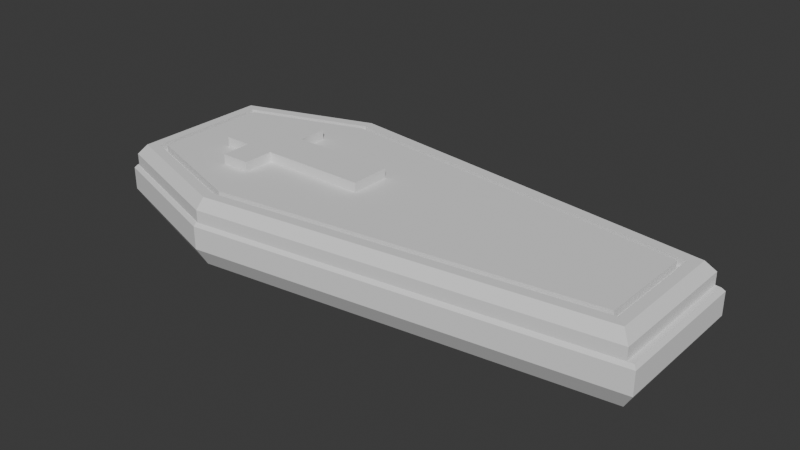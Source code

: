 # Source: casket.blend  (saved by Blender 4.2.66; exported with 4.5.12 LTS)
import bpy
from mathutils import Matrix  # noqa: F401  (used for matrix-valued properties, if any)

bpy.ops.wm.read_factory_settings(use_empty=True)
scene = bpy.context.scene
scene.name = 'Scene'

# ---- collections
col_collection = bpy.data.collections.new('Collection'); scene.collection.children.link(col_collection)

# ---- world
world_world = bpy.data.worlds.new('World'); scene.world = world_world
world_world.use_nodes = True; world_world.node_tree.nodes.clear()
_N = world_world.node_tree.nodes; _L = world_world.node_tree.links
n0 = _N.new('ShaderNodeOutputWorld'); n0.name = 'World Output'; n0.location = (300, 300)
n1 = _N.new('ShaderNodeBackground'); n1.name = 'Background'; n1.location = (10, 300)
n1.inputs[0].default_value = (0.05088, 0.05088, 0.05088, 1.0)
_L.new(n1.outputs[0], n0.inputs[0])
n0.is_active_output = True
world_world.color = (0.05088, 0.05088, 0.05088)
world_world.sun_shadow_jitter_overblur = 0.0

# ---- meshes
me_cube_001 = bpy.data.meshes.new('Cube.001')
me_cube_001.from_pydata([(-4.358, -6.114, -0.6346), (-4.358, 6.114, -0.6346), (15.56, -3.546, -0.6346), (15.56, 3.546, -0.6346), (-11.27, 3.782, -0.6346), (-11.27, -3.782, -0.6346), (-4.265, -5.171, 0.2865), (-4.358, -6.114, -0.1323), (-4.265, 5.171, 0.2865), (-4.358, 6.114, -0.1323), (14.63, -2.734, 0.2865), (15.56, -3.546, -0.1323), (14.63, 2.734, 0.2865), (15.56, 3.546, -0.1323), (-10.35, -3.119, 0.2865), (-11.27, -3.782, -0.1323), (-10.35, 3.119, 0.2865), (-11.27, 3.782, -0.1323), (-4.316, 5.687, 0.2865), (15.14, 3.178, 0.2865), (15.14, -3.178, 0.2865), (-4.316, -5.687, 0.2865), (-10.85, -3.481, 0.2865), (-10.85, 3.481, 0.2865), (-4.234, 4.855, -0.03082), (14.32, 2.462, -0.03082), (14.32, -2.462, -0.03082), (-4.234, -4.855, -0.03082), (-10.04, -2.897, -0.03082), (-10.04, 2.897, -0.03082), (-4.265, 5.171, -0.03082), (14.63, 2.734, -0.03082), (14.63, -2.734, -0.03082), (-4.265, -5.171, -0.03082), (-10.35, -3.119, -0.03082), (-10.35, 3.119, -0.03082), (-4.234, 4.855, -0.03082), (14.32, 2.462, -0.03082), (14.32, -2.462, -0.03082), (-4.234, -4.855, -0.03082), (-10.04, -2.897, -0.03082), (-10.04, 2.897, -0.03082), (-4.234, 4.855, 0.2865), (14.32, 2.462, 0.2865), (14.32, -2.462, 0.2865), (-4.234, -4.855, 0.2865), (-10.04, -2.897, 0.2865), (-10.04, 2.897, 0.2865)], [], [(1, 3, 2, 0, 5, 4), (3, 13, 11, 2), (5, 15, 17, 4), (10, 12, 31, 32), (1, 9, 13, 3), (2, 11, 7, 0), (9, 1, 4, 17), (18, 19, 13, 9), (19, 20, 11, 13), (20, 21, 7, 11), (22, 23, 17, 15), (9, 17, 23, 18), (15, 7, 21, 22), (0, 7, 15, 5), (8, 12, 19, 18), (12, 10, 20, 19), (10, 6, 21, 20), (14, 16, 23, 22), (16, 8, 18, 23), (6, 14, 22, 21), (28, 27, 39, 40), (8, 16, 35, 30), (6, 10, 32, 33), (12, 8, 30, 31), (14, 6, 33, 34), (16, 14, 34, 35), (24, 25, 31, 30), (25, 26, 32, 31), (26, 27, 33, 32), (28, 29, 35, 34), (29, 24, 30, 35), (27, 28, 34, 33), (36, 41, 47, 42), (29, 28, 40, 41), (26, 25, 37, 38), (24, 29, 41, 36), (27, 26, 38, 39), (25, 24, 36, 37), (42, 47, 46, 45, 44, 43), (39, 38, 44, 45), (37, 36, 42, 43), (40, 39, 45, 46), (41, 40, 46, 47), (38, 37, 43, 44)])
_uv = me_cube_001.uv_layers.new(name='UVMap')
_uv.uv.foreach_set('vector', [0.125, 0.5, 0.375, 0.5, 0.375, 0.75, 0.125, 0.75, 0.125, 0.75, 0.125, 0.5, 0.375, 0.5, 0.5619, 0.5, 0.5619, 0.75, 0.375, 0.75, 0.375, 0.0, 0.5619, 0.0, 0.5619, 0.25, 0.375, 0.25, 0.6361, 0.7197, 0.6361, 0.5303, 0.6361, 0.5303, 0.6361, 0.7197, 0.375, 0.25, 0.5619, 0.25, 0.5619, 0.5, 0.375, 0.5, 0.375, 0.75, 0.5619, 0.75, 0.5619, 1.0, 0.375, 1.0, 0.5619, 0.25, 0.375, 0.25, 0.375, 0.25, 0.5619, 0.25, 0.8706, 0.5072, 0.6301, 0.5138, 0.625, 0.5, 0.875, 0.5, 0.6301, 0.5138, 0.6301, 0.7362, 0.5619, 0.75, 0.5619, 0.5, 0.6301, 0.7362, 0.8706, 0.7428, 0.875, 0.75, 0.625, 0.75, 0.874, 0.7378, 0.874, 0.5122, 0.875, 0.5, 0.875, 0.75, 0.875, 0.5, 0.875, 0.5, 0.874, 0.5122, 0.8706, 0.5072, 0.875, 0.75, 0.875, 0.75, 0.8706, 0.7428, 0.874, 0.7378, 0.375, 1.0, 0.5619, 1.0, 0.5619, 1.0, 0.375, 1.0, 0.8656, 0.5164, 0.6361, 0.5303, 0.6301, 0.5138, 0.8706, 0.5072, 0.6361, 0.5303, 0.6361, 0.7197, 0.6301, 0.7362, 0.6301, 0.5138, 0.6361, 0.7197, 0.8656, 0.7336, 0.8706, 0.7428, 0.6301, 0.7362, 0.8726, 0.7236, 0.8726, 0.5264, 0.874, 0.5122, 0.874, 0.7378, 0.8726, 0.5264, 0.8656, 0.5164, 0.8706, 0.5072, 0.874, 0.5122, 0.8656, 0.7336, 0.8726, 0.7236, 0.874, 0.7378, 0.8706, 0.7428, 0.8716, 0.7153, 0.8628, 0.7279, 0.8628, 0.7279, 0.8716, 0.7153, 0.8656, 0.5164, 0.8726, 0.5264, 0.8726, 0.5264, 0.8656, 0.5164, 0.8656, 0.7336, 0.6361, 0.7197, 0.6361, 0.7197, 0.8656, 0.7336, 0.6361, 0.5303, 0.8656, 0.5164, 0.8656, 0.5164, 0.6361, 0.5303, 0.8726, 0.7236, 0.8656, 0.7336, 0.8656, 0.7336, 0.8726, 0.7236, 0.8726, 0.5264, 0.8726, 0.7236, 0.8726, 0.7236, 0.8726, 0.5264, 0.8628, 0.5221, 0.6398, 0.5402, 0.6361, 0.5303, 0.8656, 0.5164, 0.6398, 0.5402, 0.6398, 0.7098, 0.6361, 0.7197, 0.6361, 0.5303, 0.6398, 0.7098, 0.8628, 0.7279, 0.8656, 0.7336, 0.6361, 0.7197, 0.8716, 0.7153, 0.8716, 0.5347, 0.8726, 0.5264, 0.8726, 0.7236, 0.8716, 0.5347, 0.8628, 0.5221, 0.8656, 0.5164, 0.8726, 0.5264, 0.8628, 0.7279, 0.8716, 0.7153, 0.8726, 0.7236, 0.8656, 0.7336, 0.8628, 0.5221, 0.8716, 0.5347, 0.8716, 0.5347, 0.8628, 0.5221, 0.8716, 0.5347, 0.8716, 0.7153, 0.8716, 0.7153, 0.8716, 0.5347, 0.6398, 0.7098, 0.6398, 0.5402, 0.6398, 0.5402, 0.6398, 0.7098, 0.8628, 0.5221, 0.8716, 0.5347, 0.8716, 0.5347, 0.8628, 0.5221, 0.8628, 0.7279, 0.6398, 0.7098, 0.6398, 0.7098, 0.8628, 0.7279, 0.6398, 0.5402, 0.8628, 0.5221, 0.8628, 0.5221, 0.6398, 0.5402, 0.8628, 0.5221, 0.8716, 0.5347, 0.8716, 0.7153, 0.8628, 0.7279, 0.6398, 0.7098, 0.6398, 0.5402, 0.8628, 0.7279, 0.6398, 0.7098, 0.6398, 0.7098, 0.8628, 0.7279, 0.6398, 0.5402, 0.8628, 0.5221, 0.8628, 0.5221, 0.6398, 0.5402, 0.8716, 0.7153, 0.8628, 0.7279, 0.8628, 0.7279, 0.8716, 0.7153, 0.8716, 0.5347, 0.8716, 0.7153, 0.8716, 0.7153, 0.8716, 0.5347, 0.6398, 0.7098, 0.6398, 0.5402, 0.6398, 0.5402, 0.6398, 0.7098])
me_cube_001.update()
me_cube_002 = bpy.data.meshes.new('Cube.002')
me_cube_002.from_pydata([(-3.667, -1.072, -0.3728), (-3.667, -1.072, 0.3728), (-3.667, 1.072, -0.3728), (-3.667, 1.072, 0.3728), (3.667, -1.072, -0.3728), (3.667, -1.072, 0.3728), (3.667, 1.072, -0.3728), (3.667, 1.072, 0.3728), (-1.092, 1.072, -0.3728), (-1.092, 1.072, 0.3728), (-1.092, -1.072, -0.3728), (-1.092, -1.072, 0.3728), (-2.414, 1.072, -0.3728), (-2.414, -1.072, 0.3728), (-2.414, 1.072, 0.3728), (-2.414, -1.072, -0.3728), (-2.414, 1.072, 0.3728), (-1.092, 1.072, 0.3728), (-2.414, -1.072, -0.3728), (-1.092, -1.072, -0.3728), (-1.092, -1.072, 0.3728), (-1.092, 1.072, -0.3728), (-2.414, 1.072, -0.3728), (-2.414, -1.072, 0.3728), (-2.414, 1.072, 0.3728), (-1.092, 1.072, 0.3728), (-2.414, -1.072, -0.3728), (-1.092, -1.072, -0.3728), (-1.092, -1.072, 0.3728), (-1.092, 1.072, -0.3728), (-2.414, 1.072, -0.3728), (-2.414, -1.072, 0.3728), (-2.414, 2.68, 0.3728), (-1.092, 2.68, 0.3728), (-1.092, 2.68, -0.3728), (-2.414, 2.68, -0.3728), (-2.414, -2.68, -0.3728), (-1.092, -2.68, -0.3728), (-1.092, -2.68, 0.3728), (-2.414, -2.68, 0.3728)], [], [(0, 1, 3, 2), (8, 9, 7, 6), (6, 7, 5, 4), (15, 13, 1, 0), (8, 6, 4, 10), (14, 3, 1, 13), (7, 9, 11, 5), (12, 8, 10, 15), (4, 5, 11, 10), (9, 8, 21, 17), (2, 3, 14, 12), (2, 12, 15, 0), (9, 14, 13, 11), (11, 13, 23, 20), (19, 20, 28, 27), (21, 22, 30, 29), (12, 14, 16, 22), (14, 9, 17, 16), (8, 12, 22, 21), (10, 11, 20, 19), (13, 15, 18, 23), (15, 10, 19, 18), (24, 25, 33, 32), (31, 26, 36, 39), (16, 17, 25, 24), (23, 18, 26, 31), (20, 23, 31, 28), (17, 21, 29, 25), (18, 19, 27, 26), (22, 16, 24, 30), (35, 32, 33, 34), (25, 29, 34, 33), (30, 24, 32, 35), (29, 30, 35, 34), (37, 38, 39, 36), (28, 31, 39, 38), (26, 27, 37, 36), (27, 28, 38, 37)])
_uv = me_cube_002.uv_layers.new(name='UVMap')
_uv.uv.foreach_set('vector', [0.375, 0.0, 0.625, 0.0, 0.625, 0.25, 0.375, 0.25, 0.375, 0.3378, 0.625, 0.3378, 0.625, 0.5, 0.375, 0.5, 0.375, 0.5, 0.625, 0.5, 0.625, 0.75, 0.375, 0.75, 0.375, 0.9573, 0.625, 0.9573, 0.625, 1.0, 0.375, 1.0, 0.2128, 0.5, 0.375, 0.5, 0.375, 0.75, 0.2128, 0.75, 0.8323, 0.5, 0.875, 0.5, 0.875, 0.75, 0.8323, 0.75, 0.625, 0.5, 0.7872, 0.5, 0.7872, 0.75, 0.625, 0.75, 0.1677, 0.5, 0.2128, 0.5, 0.2128, 0.75, 0.1677, 0.75, 0.375, 0.75, 0.625, 0.75, 0.625, 0.9122, 0.375, 0.9122, 0.625, 0.3378, 0.375, 0.3378, 0.375, 0.3378, 0.625, 0.3378, 0.375, 0.25, 0.625, 0.25, 0.625, 0.2927, 0.375, 0.2927, 0.125, 0.5, 0.1677, 0.5, 0.1677, 0.75, 0.125, 0.75, 0.7872, 0.5, 0.8323, 0.5, 0.8323, 0.75, 0.7872, 0.75, 0.7872, 0.75, 0.8323, 0.75, 0.8323, 0.75, 0.7872, 0.75, 0.375, 0.9122, 0.625, 0.9122, 0.625, 0.9122, 0.375, 0.9122, 0.2128, 0.5, 0.1677, 0.5, 0.1677, 0.5, 0.2128, 0.5, 0.375, 0.2927, 0.625, 0.2927, 0.625, 0.2927, 0.375, 0.2927, 0.8323, 0.5, 0.7872, 0.5, 0.7872, 0.5, 0.8323, 0.5, 0.2128, 0.5, 0.1677, 0.5, 0.1677, 0.5, 0.2128, 0.5, 0.375, 0.9122, 0.625, 0.9122, 0.625, 0.9122, 0.375, 0.9122, 0.625, 0.9573, 0.375, 0.9573, 0.375, 0.9573, 0.625, 0.9573, 0.1677, 0.75, 0.2128, 0.75, 0.2128, 0.75, 0.1677, 0.75, 0.8323, 0.5, 0.7872, 0.5, 0.7872, 0.5, 0.8323, 0.5, 0.625, 0.9573, 0.375, 0.9573, 0.375, 0.9573, 0.625, 0.9573, 0.8323, 0.5, 0.7872, 0.5, 0.7872, 0.5, 0.8323, 0.5, 0.625, 0.9573, 0.375, 0.9573, 0.375, 0.9573, 0.625, 0.9573, 0.7872, 0.75, 0.8323, 0.75, 0.8323, 0.75, 0.7872, 0.75, 0.625, 0.3378, 0.375, 0.3378, 0.375, 0.3378, 0.625, 0.3378, 0.1677, 0.75, 0.2128, 0.75, 0.2128, 0.75, 0.1677, 0.75, 0.375, 0.2927, 0.625, 0.2927, 0.625, 0.2927, 0.375, 0.2927, 0.375, 0.2927, 0.625, 0.2927, 0.625, 0.3378, 0.375, 0.3378, 0.625, 0.3378, 0.375, 0.3378, 0.375, 0.3378, 0.625, 0.3378, 0.375, 0.2927, 0.625, 0.2927, 0.625, 0.2927, 0.375, 0.2927, 0.2128, 0.5, 0.1677, 0.5, 0.1677, 0.5, 0.2128, 0.5, 0.375, 0.9122, 0.625, 0.9122, 0.625, 0.9573, 0.375, 0.9573, 0.7872, 0.75, 0.8323, 0.75, 0.8323, 0.75, 0.7872, 0.75, 0.1677, 0.75, 0.2128, 0.75, 0.2128, 0.75, 0.1677, 0.75, 0.375, 0.9122, 0.625, 0.9122, 0.625, 0.9122, 0.375, 0.9122])
me_cube_002.update()
me_cube_003 = bpy.data.meshes.new('Cube.003')
me_cube_003.from_pydata([(15.03, 3.063, -1.826), (-4.278, 5.552, -1.826), (15.03, -3.063, -1.826), (-4.278, -5.552, -1.826), (-10.7, 3.387, -1.826), (-10.7, -3.387, -1.826), (15.58, 3.546, -1.052), (-4.333, 6.114, -1.052), (15.58, -3.546, -1.052), (-4.333, -6.114, -1.052), (-11.25, 3.782, -1.052), (-11.25, -3.782, -1.052), (-4.319, -5.973, -1.192e-07), (-4.333, -6.114, -0.1385), (-4.333, 6.114, -0.1385), (-4.319, 5.973, -1.192e-07), (15.44, -3.425, -1.192e-07), (15.58, -3.546, -0.1385), (15.44, 3.425, -1.192e-07), (15.58, 3.546, -0.1385), (-11.11, 3.683, -1.192e-07), (-11.25, 3.782, -0.1385), (-11.25, -3.782, -0.1385), (-11.11, -3.683, -1.192e-07)], [], [(13, 22, 11, 9), (1, 0, 2, 3, 5, 4), (14, 19, 6, 7), (15, 20, 23, 12, 16, 18), (21, 14, 7, 10), (19, 17, 8, 6), (22, 21, 10, 11), (0, 1, 7, 6), (2, 0, 6, 8), (3, 2, 8, 9), (4, 5, 11, 10), (5, 3, 9, 11), (1, 4, 10, 7), (19, 14, 15, 18), (17, 19, 18, 16), (13, 17, 16, 12), (21, 22, 23, 20), (12, 23, 22, 13), (20, 15, 14, 21), (17, 13, 9, 8)])
_uv = me_cube_003.uv_layers.new(name='UVMap')
_uv.uv.foreach_set('vector', [0.125, 0.75, 0.125, 0.75, 0.125, 0.75, 0.125, 0.75, 0.1307, 0.5096, 0.3683, 0.5182, 0.3683, 0.7318, 0.1307, 0.7404, 0.1263, 0.734, 0.1263, 0.516, 0.125, 0.5, 0.375, 0.5, 0.375, 0.5, 0.125, 0.5, 0.1265, 0.5024, 0.1253, 0.5041, 0.1253, 0.7459, 0.1265, 0.7476, 0.3733, 0.7454, 0.3733, 0.5046, 0.125, 0.5, 0.125, 0.5, 0.125, 0.5, 0.125, 0.5, 0.375, 0.5, 0.375, 0.75, 0.375, 0.75, 0.375, 0.5, 0.125, 0.75, 0.125, 0.5, 0.125, 0.5, 0.125, 0.75, 0.3683, 0.5182, 0.1307, 0.5096, 0.125, 0.5, 0.375, 0.5, 0.3683, 0.7318, 0.3683, 0.5182, 0.375, 0.5, 0.375, 0.75, 0.1307, 0.7404, 0.3683, 0.7318, 0.375, 0.75, 0.125, 0.75, 0.1263, 0.516, 0.1263, 0.734, 0.125, 0.75, 0.125, 0.5, 0.1263, 0.734, 0.1307, 0.7404, 0.125, 0.75, 0.125, 0.75, 0.1307, 0.5096, 0.1263, 0.516, 0.125, 0.5, 0.125, 0.5, 0.375, 0.5, 0.125, 0.5, 0.1265, 0.5024, 0.3733, 0.5046, 0.375, 0.75, 0.375, 0.5, 0.3733, 0.5046, 0.3733, 0.7454, 0.125, 0.75, 0.375, 0.75, 0.3733, 0.7454, 0.1265, 0.7476, 0.125, 0.5, 0.125, 0.75, 0.1253, 0.7459, 0.1253, 0.5041, 0.1265, 0.7476, 0.1253, 0.7459, 0.125, 0.75, 0.125, 0.75, 0.1253, 0.5041, 0.1265, 0.5024, 0.125, 0.5, 0.125, 0.5, 0.375, 0.75, 0.125, 0.75, 0.125, 0.75, 0.375, 0.75])
me_cube_003.update()

# ---- objects
ob_cube = bpy.data.objects.new('Cube', me_cube_001)
ob_cube_001 = bpy.data.objects.new('Cube.001', me_cube_002)
ob_cube_002 = bpy.data.objects.new('Cube.002', me_cube_003)

# ---- transforms, parenting, visibility, modifiers, constraints
ob_cube.location = (0.0, 0.0, 2.949)
ob_cube.scale = (0.9775, 0.9623, 1.176)
ob_cube_001.location = (-3.5, 0.0, 3.5)
ob_cube_001.scale = (1.091, 0.9327, 0.6706)
ob_cube_002.location = (0.0, 0.0, 2.203)
ob_cube_002.scale = (1.003, 0.9869, 1.206)

# ---- collection membership
col_collection.objects.link(ob_cube)
col_collection.objects.link(ob_cube_001)
col_collection.objects.link(ob_cube_002)

# ---- scene / render settings (as saved in the file)
scene.frame_start = 1; scene.frame_end = 250; scene.frame_set(1)
scene.render.engine = 'BLENDER_EEVEE_NEXT'
bpy.context.view_layer.update()

# ---- added for rendering (the .blend has no active camera and no usable light): camera, sun
cam_auto = bpy.data.cameras.new('AutoCamera')
cam_auto.lens = 50.0
cam_auto.sensor_width = 36.0
cam_auto.clip_end = 1000.0
ob_auto_camera = bpy.data.objects.new('AutoCamera', cam_auto)
scene.collection.objects.link(ob_auto_camera)
ob_auto_camera.location = (29.6687, -32.9958, 23.8722)
ob_auto_camera.rotation_euler = (1.09748, -7.21219e-08, 0.694738)
scene.camera = ob_auto_camera
light_auto_sun = bpy.data.lights.new('AutoSun', 'SUN')
light_auto_sun.energy = 3.0
light_auto_sun.angle = 0.0523599
ob_auto_sun = bpy.data.objects.new('AutoSun', light_auto_sun)
scene.collection.objects.link(ob_auto_sun)
ob_auto_sun.rotation_euler = (0.872665, 0.174533, 0.523599)
bpy.context.view_layer.update()
